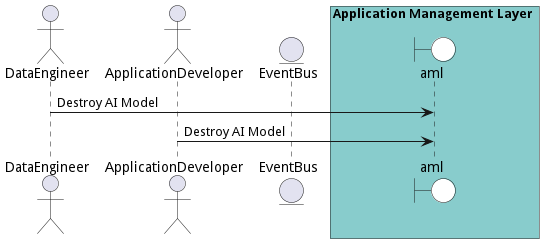

The diagram above was rendered by PlantUML. Its source (embedded in the PNG):
@startuml

actor "DataEngineer"

actor "ApplicationDeveloper"


entity EventBus

box Application Management Layer #88cccc
    boundary aml #white
end box



"DataEngineer" -> aml: Destroy AI Model


"ApplicationDeveloper" -> aml: Destroy AI Model



@enduml